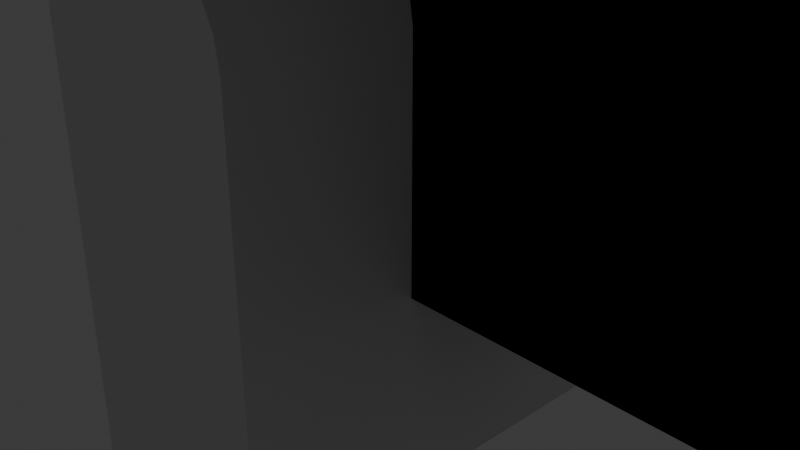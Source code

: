 # Source: Muraille.blend  (saved by Blender 4.5.87; exported with 4.5.12 LTS)
import bpy
from mathutils import Matrix  # noqa: F401  (used for matrix-valued properties, if any)

bpy.ops.wm.read_factory_settings(use_empty=True)
scene = bpy.context.scene
scene.name = 'Scene'

# ---- collections
col_collection = bpy.data.collections.new('Collection'); scene.collection.children.link(col_collection)

# ---- images (referenced by path relative to the original .blend; pixels are not part of the script)
import os
ASSET_DIR = os.environ.get("B2B_ASSET_DIR", "")  # directory of the original .blend (textures are referenced by path, not embedded)
HERE = os.path.dirname(os.path.abspath(__file__))  # packed textures are extracted next to this script under _unpacked/

def load_image(name, relpath, width, height, colorspace="sRGB"):
    """Load a texture the original file referenced (path relative to the .blend, or extracted next to this script)."""
    p = next((c for c in (os.path.join(HERE, relpath), os.path.join(ASSET_DIR, relpath)) if relpath and os.path.exists(c)), "")
    if p:
        img = bpy.data.images.load(p, check_existing=True)
        img.name = name
    else:  # same state as the original file: an image datablock whose file is absent (Cycles renders it pink)
        img = bpy.data.images.new(name, width, height)
        img.source = "FILE"
        img.filepath = "//" + (relpath or name)
    img.colorspace_settings.name = colorspace
    return img
img_stonewall_color_png = load_image('StoneWall_COLOR.png', 'VillageFortifie_TEXTURES/StoneWall_COLOR.png', 1024, 1024, 'sRGB')
img_stonewall_norm_png = load_image('StoneWall_NORM.png', 'VillageFortifie_TEXTURES/StoneWall_NORM.png', 1024, 1024, 'sRGB')
img_stonewall_color_png_001 = load_image('StoneWall_COLOR.png.001', 'VillageFortifie_TEXTURES/StoneWall_COLOR.png', 1024, 1024, 'sRGB')

# ---- materials (node trees are filled in below, after node groups)
mat_material_002 = bpy.data.materials.new('Material.002')
mat_material_003 = bpy.data.materials.new('Material.003')

# ---- material node trees
mat_material_002.use_nodes = True; mat_material_002.node_tree.nodes.clear()
_N = mat_material_002.node_tree.nodes; _L = mat_material_002.node_tree.links
n0 = _N.new('ShaderNodeBsdfPrincipled'); n0.name = 'Principled BSDF'; n0.location = (-200, 100)
n1 = _N.new('ShaderNodeOutputMaterial'); n1.name = 'Material Output'; n1.location = (200, 100)
n2 = _N.new('ShaderNodeTexImage'); n2.name = 'Image Texture'; n2.location = (-637, 318)
n2.image = img_stonewall_color_png
n3 = _N.new('ShaderNodeTexImage'); n3.name = 'Image Texture.001'; n3.location = (-786, -7)
n3.image = img_stonewall_norm_png
n4 = _N.new('ShaderNodeBump'); n4.name = 'Bump'; n4.location = (-435, -36)
_L.new(n0.outputs[0], n1.inputs[0])
_L.new(n2.outputs[0], n0.inputs[0])
_L.new(n3.outputs[0], n4.inputs[3])
_L.new(n4.outputs[0], n0.inputs[5])
n1.is_active_output = True
mat_material_003.use_nodes = True; mat_material_003.node_tree.nodes.clear()
_N = mat_material_003.node_tree.nodes; _L = mat_material_003.node_tree.links
n0 = _N.new('ShaderNodeBsdfPrincipled'); n0.name = 'Principled BSDF'; n0.location = (-200, 100)
n1 = _N.new('ShaderNodeOutputMaterial'); n1.name = 'Material Output'; n1.location = (200, 100)
n2 = _N.new('ShaderNodeTexImage'); n2.name = 'Image Texture'; n2.location = (-510, 342)
n2.image = img_stonewall_color_png_001
n3 = _N.new('ShaderNodeTexImage'); n3.name = 'Image Texture.001'; n3.location = (-792, -16)
n3.image = img_stonewall_norm_png
n4 = _N.new('ShaderNodeBump'); n4.name = 'Bump'; n4.location = (-468, -88)
_L.new(n0.outputs[0], n1.inputs[0])
_L.new(n2.outputs[0], n0.inputs[0])
_L.new(n3.outputs[0], n4.inputs[3])
n1.is_active_output = True

# ---- world
world_world = bpy.data.worlds.new('World'); scene.world = world_world
world_world.use_nodes = True; world_world.node_tree.nodes.clear()
_N = world_world.node_tree.nodes; _L = world_world.node_tree.links
n0 = _N.new('ShaderNodeOutputWorld'); n0.name = 'World Output'; n0.location = (200, 100)
n1 = _N.new('ShaderNodeBackground'); n1.name = 'Background'; n1.location = (-200, 100)
n1.inputs[0].default_value = (0.05088, 0.05088, 0.05088, 1.0)
_L.new(n1.outputs[0], n0.inputs[0])
n0.is_active_output = True
world_world.color = (0.05088, 0.05088, 0.05088)
world_world.sun_shadow_jitter_overblur = 0.0

# ---- cameras
cam_camera = bpy.data.cameras.new('Camera')
cam_camera.clip_end = 100.0
cam_camera.ortho_scale = 7.314

# ---- lights
light_sun = bpy.data.lights.new('Sun', 'SUN')
light_sun.energy = 1.0

# ---- meshes
me_cube_002 = bpy.data.meshes.new('Cube.002')
me_cube_002.from_pydata([(-1.0, -1.0, 0.0), (-1.0, -1.0, 2.2), (-1.0, 1.0, 0.0), (-1.0, 1.0, 2.2), (1.0, -1.0, 0.0), (1.0, -1.0, 2.2), (1.0, 1.0, 0.0), (1.0, 1.0, 2.2), (-1.0, -1.25, 2.201), (-1.0, 1.25, 2.201), (1.0, 1.25, 2.201), (1.0, -1.25, 2.201), (-1.0, -1.25, 2.431), (-1.0, 1.25, 2.431), (1.0, 1.25, 2.431), (1.0, -1.25, 2.431), (-1.0, -1.49, 2.436), (-1.0, 1.49, 2.436), (1.0, 1.49, 2.436), (1.0, -1.49, 2.436), (-1.0, -1.49, 2.436), (-1.0, 1.49, 2.436), (1.0, 1.49, 2.436), (1.0, -1.49, 2.436), (-1.0, -1.49, 2.986), (-1.0, 1.49, 2.986), (1.0, 1.49, 2.986), (1.0, -1.49, 2.986), (1.0, -1.49, 2.986), (1.0, 1.49, 2.986), (-1.0, 1.49, 2.986), (-1.0, -1.49, 2.986), (1.0, -1.15, 2.986), (-1.0, -1.15, 2.986), (-1.0, 1.15, 2.986), (1.0, 1.15, 2.986), (0.95, -1.49, 2.986), (0.9, -1.49, 2.986), (0.85, -1.49, 2.986), (0.8, -1.49, 2.986), (0.75, -1.49, 2.986), (0.7, -1.49, 2.986), (0.65, -1.49, 2.986), (0.6, -1.49, 2.986), (0.55, -1.49, 2.986), (0.5, -1.49, 2.986), (0.45, -1.49, 2.986), (0.4, -1.49, 2.986), (0.35, -1.49, 2.986), (0.3, -1.49, 2.986), (0.25, -1.49, 2.986), (0.2, -1.49, 2.986), (0.15, -1.49, 2.986), (0.1, -1.49, 2.986), (0.05, -1.49, 2.986), (-8.941e-08, -1.49, 2.986), (-0.05, -1.49, 2.986), (-0.1, -1.49, 2.986), (-0.15, -1.49, 2.986), (-0.2, -1.49, 2.986), (-0.25, -1.49, 2.986), (-0.3, -1.49, 2.986), (-0.35, -1.49, 2.986), (-0.4, -1.49, 2.986), (-0.45, -1.49, 2.986), (-0.5, -1.49, 2.986), (-0.55, -1.49, 2.986), (-0.6, -1.49, 2.986), (-0.65, -1.49, 2.986), (-0.7, -1.49, 2.986), (-0.75, -1.49, 2.986), (-0.8, -1.49, 2.986), (-0.85, -1.49, 2.986), (-0.9, -1.49, 2.986), (-0.95, -1.49, 2.986), (-0.95, 1.49, 2.986), (-0.9, 1.49, 2.986), (-0.85, 1.49, 2.986), (-0.8, 1.49, 2.986), (-0.75, 1.49, 2.986), (-0.7, 1.49, 2.986), (-0.65, 1.49, 2.986), (-0.6, 1.49, 2.986), (-0.55, 1.49, 2.986), (-0.5, 1.49, 2.986), (-0.45, 1.49, 2.986), (-0.4, 1.49, 2.986), (-0.35, 1.49, 2.986), (-0.3, 1.49, 2.986), (-0.25, 1.49, 2.986), (-0.2, 1.49, 2.986), (-0.15, 1.49, 2.986), (-0.1, 1.49, 2.986), (-0.05, 1.49, 2.986), (8.941e-08, 1.49, 2.986), (0.05, 1.49, 2.986), (0.1, 1.49, 2.986), (0.15, 1.49, 2.986), (0.2, 1.49, 2.986), (0.25, 1.49, 2.986), (0.3, 1.49, 2.986), (0.35, 1.49, 2.986), (0.4, 1.49, 2.986), (0.45, 1.49, 2.986), (0.5, 1.49, 2.986), (0.55, 1.49, 2.986), (0.6, 1.49, 2.986), (0.65, 1.49, 2.986), (0.7, 1.49, 2.986), (0.75, 1.49, 2.986), (0.8, 1.49, 2.986), (0.85, 1.49, 2.986), (0.9, 1.49, 2.986), (0.95, 1.49, 2.986), (-0.95, -1.15, 2.986), (-0.9, -1.15, 2.986), (-0.85, -1.15, 2.986), (-0.75, -1.15, 2.986), (-0.7, -1.15, 2.986), (-0.65, -1.15, 2.986), (-0.55, -1.15, 2.986), (-0.5, -1.15, 2.986), (-0.45, -1.15, 2.986), (-0.35, -1.15, 2.986), (-0.3, -1.15, 2.986), (-0.25, -1.15, 2.986), (-0.15, -1.15, 2.986), (-0.1, -1.15, 2.986), (-0.05, -1.15, 2.986), (0.05, -1.15, 2.986), (0.1, -1.15, 2.986), (0.15, -1.15, 2.986), (0.25, -1.15, 2.986), (0.3, -1.15, 2.986), (0.35, -1.15, 2.986), (0.45, -1.15, 2.986), (0.5, -1.15, 2.986), (0.55, -1.15, 2.986), (0.65, -1.15, 2.986), (0.7, -1.15, 2.986), (0.75, -1.15, 2.986), (0.85, -1.15, 2.986), (0.95, -1.15, 2.986), (-0.95, 1.15, 2.986), (-0.9, 1.15, 2.986), (-0.85, 1.15, 2.986), (-0.75, 1.15, 2.986), (-0.7, 1.15, 2.986), (-0.65, 1.15, 2.986), (-0.55, 1.15, 2.986), (-0.5, 1.15, 2.986), (-0.45, 1.15, 2.986), (-0.35, 1.15, 2.986), (-0.3, 1.15, 2.986), (-0.25, 1.15, 2.986), (-0.15, 1.15, 2.986), (-0.1, 1.15, 2.986), (-0.05, 1.15, 2.986), (0.05, 1.15, 2.986), (0.1, 1.15, 2.986), (0.15, 1.15, 2.986), (0.25, 1.15, 2.986), (0.3, 1.15, 2.986), (0.35, 1.15, 2.986), (0.45, 1.15, 2.986), (0.5, 1.15, 2.986), (0.55, 1.15, 2.986), (0.65, 1.15, 2.986), (0.7, 1.15, 2.986), (0.75, 1.15, 2.986), (0.85, 1.15, 2.986), (0.9, 1.15, 2.986), (0.95, 1.15, 2.986), (0.95, -1.49, 2.987), (0.9, -1.49, 2.987), (0.85, -1.49, 2.987), (0.75, -1.49, 3.196), (0.7, -1.49, 3.196), (0.65, -1.49, 3.196), (0.55, -1.49, 3.196), (0.5, -1.49, 3.196), (0.45, -1.49, 3.196), (0.35, -1.49, 3.196), (0.3, -1.49, 3.196), (0.25, -1.49, 3.196), (0.15, -1.49, 3.196), (0.1, -1.49, 3.196), (0.05, -1.49, 3.196), (-0.05, -1.49, 3.196), (-0.1, -1.49, 3.196), (-0.15, -1.49, 3.196), (-0.25, -1.49, 3.196), (-0.3, -1.49, 3.196), (-0.35, -1.49, 3.196), (-0.45, -1.49, 3.196), (-0.5, -1.49, 3.196), (-0.55, -1.49, 3.196), (-0.65, -1.49, 3.196), (-0.7, -1.49, 3.196), (-0.75, -1.49, 3.196), (-0.85, -1.49, 3.196), (-0.9, -1.49, 3.196), (-0.95, -1.49, 3.196), (-0.95, 1.49, 3.196), (-0.9, 1.49, 3.196), (-0.85, 1.49, 3.196), (-0.75, 1.49, 3.196), (-0.7, 1.49, 3.196), (-0.65, 1.49, 3.196), (-0.55, 1.49, 3.196), (-0.5, 1.49, 3.196), (-0.45, 1.49, 3.196), (-0.35, 1.49, 3.196), (-0.3, 1.49, 3.196), (-0.25, 1.49, 3.196), (-0.15, 1.49, 3.196), (-0.1, 1.49, 3.196), (-0.05, 1.49, 3.196), (0.05, 1.49, 3.196), (0.1, 1.49, 3.196), (0.15, 1.49, 3.196), (0.25, 1.49, 3.196), (0.3, 1.49, 3.196), (0.35, 1.49, 3.196), (0.45, 1.49, 3.196), (0.5, 1.49, 3.196), (0.55, 1.49, 3.196), (0.65, 1.49, 3.196), (0.7, 1.49, 3.196), (0.75, 1.49, 3.196), (0.85, 1.49, 3.196), (0.9, 1.49, 3.196), (0.95, 1.49, 3.196), (-0.95, -1.15, 3.196), (-0.9, -1.15, 3.196), (-0.85, -1.15, 3.196), (-0.75, -1.15, 3.196), (-0.7, -1.15, 3.196), (-0.65, -1.15, 3.196), (-0.55, -1.15, 3.196), (-0.5, -1.15, 3.196), (-0.45, -1.15, 3.196), (-0.35, -1.15, 3.196), (-0.3, -1.15, 3.196), (-0.25, -1.15, 3.196), (-0.15, -1.15, 3.196), (-0.1, -1.15, 3.196), (-0.05, -1.15, 3.196), (0.05, -1.15, 3.196), (0.1, -1.15, 3.196), (0.15, -1.15, 3.196), (0.25, -1.15, 3.196), (0.3, -1.15, 3.196), (0.35, -1.15, 3.196), (0.45, -1.15, 3.196), (0.5, -1.15, 3.196), (0.55, -1.15, 3.196), (0.65, -1.15, 3.196), (0.7, -1.15, 3.196), (0.75, -1.15, 3.196), (0.85, -1.15, 2.987), (0.9, -1.15, 2.987), (0.95, -1.15, 2.987), (-0.95, 1.15, 3.196), (-0.9, 1.15, 3.196), (-0.85, 1.15, 3.196), (-0.75, 1.15, 3.196), (-0.7, 1.15, 3.196), (-0.65, 1.15, 3.196), (-0.55, 1.15, 3.196), (-0.5, 1.15, 3.196), (-0.45, 1.15, 3.196), (-0.35, 1.15, 3.196), (-0.3, 1.15, 3.196), (-0.25, 1.15, 3.196), (-0.15, 1.15, 3.196), (-0.1, 1.15, 3.196), (-0.05, 1.15, 3.196), (0.05, 1.15, 3.196), (0.1, 1.15, 3.196), (0.15, 1.15, 3.196), (0.25, 1.15, 3.196), (0.3, 1.15, 3.196), (0.35, 1.15, 3.196), (0.45, 1.15, 3.196), (0.5, 1.15, 3.196), (0.55, 1.15, 3.196), (0.65, 1.15, 3.196), (0.7, 1.15, 3.196), (0.75, 1.15, 3.196), (0.85, 1.15, 3.196), (0.9, 1.15, 3.196), (0.95, 1.15, 3.196), (0.9, -1.49, 2.987), (0.85, -1.49, 2.987), (0.95, -1.49, 2.987), (0.85, -1.15, 2.987), (0.9, -1.15, 2.987), (0.95, -1.15, 2.987), (0.9, -1.49, 3.196), (0.85, -1.49, 3.196), (0.95, -1.49, 3.196), (0.85, -1.15, 3.196), (0.9, -1.15, 3.196), (0.95, -1.15, 3.196)], [], [(2, 3, 7, 6), (4, 5, 1, 0), (1, 5, 11, 8), (7, 3, 9, 10), (8, 11, 15, 12), (10, 9, 13, 14), (12, 15, 19, 16), (14, 13, 17, 18), (20, 23, 27, 24), (16, 19, 23, 20), (18, 17, 21, 22), (22, 21, 25, 26), (21, 20, 24, 25), (23, 22, 26, 27), (17, 16, 20, 21), (13, 12, 16, 17), (19, 18, 22, 23), (9, 8, 12, 13), (15, 14, 18, 19), (3, 1, 8, 9), (11, 10, 14, 15), (5, 7, 10, 11), (6, 4, 0, 2), (7, 5, 4, 6), (1, 3, 2, 0), (113, 172, 35, 29), (30, 34, 143, 75), (239, 196, 195, 194, 241, 240), (168, 169, 289, 288, 287, 167), (236, 199, 198, 197, 238, 237), (85, 84, 83, 209, 210, 211), (230, 290, 291, 292, 232, 231), (131, 130, 129, 248, 249, 250), (227, 287, 288, 289, 229, 228), (224, 284, 285, 286, 226, 225), (52, 131, 250, 185), (221, 281, 282, 283, 223, 222), (81, 80, 79, 206, 207, 208), (218, 278, 279, 280, 220, 219), (128, 127, 126, 245, 246, 247), (215, 275, 276, 277, 217, 216), (129, 54, 187, 248), (212, 272, 273, 274, 214, 213), (165, 166, 286, 285, 284, 164), (209, 269, 270, 271, 211, 210), (206, 266, 267, 268, 208, 207), (33, 31, 74, 114), (132, 50, 184, 251), (233, 202, 201, 200, 235, 234), (203, 263, 264, 265, 205, 204), (174, 173, 295, 293), (56, 128, 247, 188), (257, 178, 177, 176, 259, 258), (76, 75, 203, 204, 205, 77), (254, 181, 180, 179, 256, 255), (124, 123, 242, 243, 244, 125), (251, 184, 183, 182, 253, 252), (126, 58, 190, 245), (248, 187, 186, 185, 250, 249), (155, 156, 157, 277, 276, 275), (245, 190, 189, 188, 247, 246), (242, 193, 192, 191, 244, 243), (41, 40, 176, 177, 178, 42), (75, 143, 263, 203), (48, 134, 253, 182), (145, 77, 205, 265), (133, 132, 251, 252, 253, 134), (88, 87, 212, 213, 214, 89), (135, 46, 181, 254), (45, 44, 179, 180, 181, 46), (79, 146, 266, 206), (44, 137, 256, 179), (148, 81, 208, 268), (136, 135, 254, 255, 256, 137), (92, 91, 215, 216, 217, 93), (138, 42, 178, 257), (49, 48, 182, 183, 184, 50), (83, 149, 269, 209), (40, 140, 259, 176), (151, 85, 211, 271), (96, 95, 218, 219, 220, 97), (141, 38, 175, 260), (53, 52, 185, 186, 187, 54), (87, 152, 272, 212), (36, 142, 262, 173), (146, 147, 148, 268, 267, 266), (154, 89, 214, 274), (100, 99, 221, 222, 223, 101), (57, 56, 188, 189, 190, 58), (91, 155, 275, 215), (149, 150, 151, 271, 270, 269), (157, 93, 217, 277), (104, 103, 224, 225, 226, 105), (95, 158, 278, 218), (152, 153, 154, 274, 273, 272), (160, 97, 220, 280), (108, 107, 227, 228, 229, 109), (65, 64, 194, 195, 196, 66), (99, 161, 281, 221), (171, 172, 292, 291, 290, 170), (112, 111, 230, 231, 232, 113), (163, 101, 223, 283), (114, 74, 202, 233), (69, 68, 197, 198, 199, 70), (103, 164, 284, 224), (72, 116, 235, 200), (158, 159, 160, 280, 279, 278), (115, 114, 233, 234, 235, 116), (166, 105, 226, 286), (117, 70, 199, 236), (73, 72, 200, 201, 202, 74), (107, 167, 287, 227), (68, 119, 238, 197), (161, 162, 163, 283, 282, 281), (118, 117, 236, 237, 238, 119), (169, 109, 229, 289), (120, 66, 196, 239), (37, 36, 173, 174, 175, 38), (111, 170, 290, 230), (64, 122, 241, 194), (61, 60, 191, 192, 193, 62), (121, 120, 239, 240, 241, 122), (172, 113, 232, 292), (143, 144, 145, 265, 264, 263), (123, 62, 193, 242), (60, 125, 244, 191), (139, 138, 257, 258, 259, 140), (142, 36, 28, 32, 35, 172, 171, 170, 111, 110, 109, 169, 168, 167, 107, 106, 105, 166, 165, 164, 103, 102, 101, 163, 162, 161, 99, 98, 97, 160, 159, 158, 95, 94, 93, 157, 156, 155, 91, 90, 89, 154, 153, 152, 87, 86, 85, 151, 150, 149, 83, 82, 81, 148, 147, 146, 79, 78, 77, 145, 144, 143, 34, 33, 114, 115, 116, 72, 71, 70, 117, 118, 119, 68, 67, 66, 120, 121, 122, 64, 63, 62, 123, 124, 125, 60, 59, 58, 126, 127, 128, 56, 55, 54, 129, 130, 131, 52, 51, 50, 132, 133, 134, 48, 47, 46, 135, 136, 137, 44, 43, 42, 138, 139, 140, 40, 39, 38, 141, 260, 261, 262), (296, 294, 300, 302), (260, 175, 294, 296), (262, 261, 297, 298), (173, 262, 298, 295), (175, 174, 293, 294), (261, 260, 296, 297), (302, 300, 299, 301, 304, 303), (294, 293, 295, 301, 299, 300), (295, 298, 304, 301), (297, 296, 302, 303, 304, 298)])
_uv = me_cube_002.uv_layers.new(name='UVMap')
_uv.uv.foreach_set('vector', [-0.7226, -0.8652, -0.7226, 0.2774, 1.756, 0.2774, 1.756, -0.8652, 1.756, -0.8652, 1.756, 0.2774, -0.7226, 0.2774, -0.7226, -0.8652, -0.7226, 0.124, 1.756, 0.124, 1.756, -0.005881, -0.7226, -0.005881, 1.756, 1.163, -0.7226, 1.163, -0.7226, 1.293, 1.756, 1.293, -0.7226, 0.2777, 1.756, 0.2777, 1.756, 0.3974, -0.7226, 0.3974, 1.756, 0.2777, -0.7226, 0.2777, -0.7226, 0.3974, 1.756, 0.3974, -0.7226, -0.005881, 1.756, -0.005881, 1.756, -0.1303, -0.7226, -0.1303, 1.756, 1.293, -0.7226, 1.293, -0.7226, 1.417, 1.756, 1.417, -0.7226, 0.4, 1.756, 0.4, 1.756, 0.6857, -0.7226, 0.6857, -0.7226, -0.1303, 1.756, -0.1303, 1.756, -0.1303, -0.7226, -0.1303, 1.756, 1.417, -0.7226, 1.417, -0.7226, 1.417, 1.756, 1.417, 1.756, 0.4, -0.7226, 0.4, -0.7226, 0.6857, 1.756, 0.6857, 0.03117, 0.69, 0.9633, 0.69, 0.9633, 1.06, 0.03117, 1.06, 0.03117, 0.69, 0.9633, 0.69, 0.9633, 1.06, 0.03117, 1.06, -0.7226, 1.417, -0.7226, -0.1303, -0.7226, -0.1303, -0.7226, 1.417, 2.046, 0.3974, -1.052, 0.3974, -1.349, 0.4, 2.343, 0.4, 1.756, -0.1303, 1.756, 1.417, 1.756, 1.417, 1.756, -0.1303, 0.03117, 0.69, 0.9633, 0.69, 0.9633, 1.06, 0.03117, 1.06, -1.052, 0.3974, 2.046, 0.3974, 2.343, 0.4, -1.349, 0.4, 1.736, 0.2774, -0.7419, 0.2774, -1.052, 0.2777, 2.046, 0.2777, 0.1061, 0.5315, 0.8884, 0.5315, 0.8884, 0.6866, 0.1061, 0.6866, -0.7419, 0.2774, 1.736, 0.2774, 2.046, 0.2777, -1.052, 0.2777, 1.756, 1.163, 1.756, 0.124, -0.7226, 0.124, -0.7226, 1.163, 0.8102, 0.5312, 0.1843, 0.5312, 0.1843, -0.9489, 0.8102, -0.9489, 0.8102, 0.5312, 0.1843, 0.5312, 0.1843, -0.9489, 0.8102, -0.9489, 1.694, 1.417, 1.694, 1.241, 1.756, 1.241, 1.756, 1.417, -0.7226, 1.417, -0.7226, 1.241, -0.6606, 1.241, -0.6606, 1.417, -0.1649, 0.04606, -0.1649, -0.1303, -0.103, -0.1303, -0.04102, -0.1303, -0.04102, 0.04606, -0.103, 0.04606, 1.384, 0.6857, 1.446, 0.6857, 1.446, 0.7946, 1.384, 0.7946, 1.322, 0.7946, 1.322, 0.6857, -0.4128, 0.04606, -0.4128, -0.1303, -0.3508, -0.1303, -0.2889, -0.1303, -0.2889, 0.04606, -0.3508, 0.04606, -0.04102, 0.6857, -0.103, 0.6857, -0.1649, 0.6857, -0.1649, 0.7946, -0.103, 0.7946, -0.04102, 0.7946, 1.57, 1.417, 1.57, 1.241, 1.632, 1.241, 1.694, 1.241, 1.694, 1.417, 1.632, 1.417, 0.7025, 0.6857, 0.6405, 0.6857, 0.5786, 0.6857, 0.5786, 0.7946, 0.6405, 0.7946, 0.7025, 0.7946, 1.322, 1.417, 1.322, 1.241, 1.384, 1.241, 1.446, 1.241, 1.446, 1.417, 1.384, 1.417, 1.074, 1.417, 1.074, 1.241, 1.136, 1.241, 1.198, 1.241, 1.198, 1.417, 1.136, 1.417, -1.349, 0.6857, -0.9278, 0.6857, -0.9278, 0.7946, -1.349, 0.7946, 0.8264, 1.417, 0.8264, 1.241, 0.8884, 1.241, 0.9503, 1.241, 0.9503, 1.417, 0.8884, 1.417, -0.2889, 0.6857, -0.3508, 0.6857, -0.4128, 0.6857, -0.4128, 0.7946, -0.3508, 0.7946, -0.2889, 0.7946, 0.5786, 1.417, 0.5786, 1.241, 0.6405, 1.241, 0.7025, 1.241, 0.7025, 1.417, 0.6405, 1.417, 0.4547, 0.6857, 0.3927, 0.6857, 0.3307, 0.6857, 0.3307, 0.7946, 0.3927, 0.7946, 0.4547, 0.7946, 0.3307, 1.417, 0.3307, 1.241, 0.3927, 1.241, 0.4547, 1.241, 0.4547, 1.417, 0.3927, 1.417, -0.9278, 0.6857, -1.349, 0.6857, -1.349, 0.7946, -0.9278, 0.7946, 0.0829, 1.417, 0.0829, 1.241, 0.1449, 1.241, 0.2068, 1.241, 0.2068, 1.417, 0.1449, 1.417, 1.136, 0.6857, 1.198, 0.6857, 1.198, 0.7946, 1.136, 0.7946, 1.074, 0.7946, 1.074, 0.6857, -0.1649, 1.417, -0.1649, 1.241, -0.103, 1.241, -0.04102, 1.241, -0.04102, 1.417, -0.103, 1.417, -0.4128, 1.417, -0.4128, 1.241, -0.3508, 1.241, -0.2889, 1.241, -0.2889, 1.417, -0.3508, 1.417, -0.7226, 0.04606, -0.7226, -0.1303, -0.6606, -0.1303, -0.6606, 0.04606, -0.9278, 0.6857, -1.349, 0.6857, -1.349, 0.7946, -0.9278, 0.7946, -0.6606, 0.04606, -0.6606, -0.1303, -0.5987, -0.1303, -0.5367, -0.1303, -0.5367, 0.04606, -0.5987, 0.04606, -0.6606, 1.417, -0.6606, 1.241, -0.5987, 1.241, -0.5367, 1.241, -0.5367, 1.417, -0.5987, 1.417, 1.632, 0.7946, 1.694, 0.7946, 1.694, 0.7946, 1.632, 0.7946, -1.349, 0.6857, -0.9278, 0.6857, -0.9278, 0.7946, -1.349, 0.7946, 1.322, 0.04606, 1.322, -0.1303, 1.384, -0.1303, 1.446, -0.1303, 1.446, 0.04606, 1.384, 0.04606, -0.5987, 0.6857, -0.6606, 0.6857, -0.6606, 0.7946, -0.5987, 0.7946, -0.5367, 0.7946, -0.5367, 0.6857, 1.074, 0.04606, 1.074, -0.1303, 1.136, -0.1303, 1.198, -0.1303, 1.198, 0.04606, 1.136, 0.04606, 0.1449, 0.6857, 0.0829, 0.6857, 0.0829, 0.7946, 0.1449, 0.7946, 0.2068, 0.7946, 0.2068, 0.6857, 0.8264, 0.04606, 0.8264, -0.1303, 0.8884, -0.1303, 0.9503, -0.1303, 0.9503, 0.04606, 0.8884, 0.04606, -0.9278, 0.6857, -1.349, 0.6857, -1.349, 0.7946, -0.9278, 0.7946, 0.5786, 0.04606, 0.5786, -0.1303, 0.6405, -0.1303, 0.7025, -0.1303, 0.7025, 0.04606, 0.6405, 0.04606, 0.3307, 0.6857, 0.3927, 0.6857, 0.4547, 0.6857, 0.4547, 0.7946, 0.3927, 0.7946, 0.3307, 0.7946, 0.3307, 0.04606, 0.3307, -0.1303, 0.3927, -0.1303, 0.4547, -0.1303, 0.4547, 0.04606, 0.3927, 0.04606, 0.0829, 0.04606, 0.0829, -0.1303, 0.1449, -0.1303, 0.2068, -0.1303, 0.2068, 0.04606, 0.1449, 0.04606, 1.384, 0.6857, 1.446, 0.6857, 1.446, 0.7946, 1.384, 0.7946, 1.322, 0.7946, 1.322, 0.6857, 2.343, 0.6857, 1.922, 0.6857, 1.922, 0.7946, 2.343, 0.7946, -1.349, 0.6857, -0.9278, 0.6857, -0.9278, 0.7946, -1.349, 0.7946, 1.922, 0.6857, 2.343, 0.6857, 2.343, 0.7946, 1.922, 0.7946, 0.8884, 0.6857, 0.8264, 0.6857, 0.8264, 0.7946, 0.8884, 0.7946, 0.9503, 0.7946, 0.9503, 0.6857, 0.1449, 0.6857, 0.0829, 0.6857, 0.0829, 0.7946, 0.1449, 0.7946, 0.2068, 0.7946, 0.2068, 0.6857, -0.9278, 0.6857, -1.349, 0.6857, -1.349, 0.7946, -0.9278, 0.7946, 1.136, 0.6857, 1.198, 0.6857, 1.198, 0.7946, 1.136, 0.7946, 1.074, 0.7946, 1.074, 0.6857, 2.343, 0.6857, 1.922, 0.6857, 1.922, 0.7946, 2.343, 0.7946, -1.349, 0.6857, -0.9278, 0.6857, -0.9278, 0.7946, -1.349, 0.7946, 1.922, 0.6857, 2.343, 0.6857, 2.343, 0.7946, 1.922, 0.7946, 1.136, 0.6857, 1.074, 0.6857, 1.074, 0.7946, 1.136, 0.7946, 1.198, 0.7946, 1.198, 0.6857, 0.3927, 0.6857, 0.3307, 0.6857, 0.3307, 0.7946, 0.3927, 0.7946, 0.4547, 0.7946, 0.4547, 0.6857, -0.9278, 0.6857, -1.349, 0.6857, -1.349, 0.7946, -0.9278, 0.7946, 0.8884, 0.6857, 0.9503, 0.6857, 0.9503, 0.7946, 0.8884, 0.7946, 0.8264, 0.7946, 0.8264, 0.6857, 2.343, 0.6857, 1.922, 0.6857, 1.922, 0.7946, 2.343, 0.7946, -1.349, 0.6857, -0.9278, 0.6857, -0.9278, 0.7946, -1.349, 0.7946, 1.922, 0.6857, 2.343, 0.6857, 2.343, 0.7946, 1.922, 0.7946, 0.6405, 0.6857, 0.5786, 0.6857, 0.5786, 0.7946, 0.6405, 0.7946, 0.7025, 0.7946, 0.7025, 0.6857, -0.9278, 0.6857, -1.349, 0.6857, -1.349, 0.7946, -0.9278, 0.7946, 0.6405, 0.6857, 0.7025, 0.6857, 0.7025, 0.7946, 0.6405, 0.7946, 0.5786, 0.7946, 0.5786, 0.6857, 2.343, 0.6857, 1.922, 0.6857, 1.922, 0.7946, 2.343, 0.7946, -1.349, 0.6857, -0.9278, 0.6857, -0.9278, 0.7946, -1.349, 0.7946, -0.4128, 0.6857, -0.3508, 0.6857, -0.2889, 0.6857, -0.2889, 0.7946, -0.3508, 0.7946, -0.4128, 0.7946, 1.922, 0.6857, 2.343, 0.6857, 2.343, 0.7946, 1.922, 0.7946, 0.8884, 0.6857, 0.8264, 0.6857, 0.8264, 0.7946, 0.8884, 0.7946, 0.9503, 0.7946, 0.9503, 0.6857, 0.3927, 0.6857, 0.4547, 0.6857, 0.4547, 0.7946, 0.3927, 0.7946, 0.3307, 0.7946, 0.3307, 0.6857, 2.343, 0.6857, 1.922, 0.6857, 1.922, 0.7946, 2.343, 0.7946, -0.1649, 0.6857, -0.103, 0.6857, -0.04102, 0.6857, -0.04102, 0.7946, -0.103, 0.7946, -0.1649, 0.7946, 1.922, 0.6857, 2.343, 0.6857, 2.343, 0.7946, 1.922, 0.7946, 1.136, 0.6857, 1.074, 0.6857, 1.074, 0.7946, 1.136, 0.7946, 1.198, 0.7946, 1.198, 0.6857, 2.343, 0.6857, 1.922, 0.6857, 1.922, 0.7946, 2.343, 0.7946, 0.0829, 0.6857, 0.1449, 0.6857, 0.2068, 0.6857, 0.2068, 0.7946, 0.1449, 0.7946, 0.0829, 0.7946, 1.922, 0.6857, 2.343, 0.6857, 2.343, 0.7946, 1.922, 0.7946, 1.384, 0.6857, 1.322, 0.6857, 1.322, 0.7946, 1.384, 0.7946, 1.446, 0.7946, 1.446, 0.6857, -0.103, 0.6857, -0.04102, 0.6857, -0.04102, 0.7946, -0.103, 0.7946, -0.1649, 0.7946, -0.1649, 0.6857, 2.343, 0.6857, 1.922, 0.6857, 1.922, 0.7946, 2.343, 0.7946, 1.632, 0.6857, 1.694, 0.6857, 1.694, 0.7946, 1.632, 0.7946, 1.57, 0.7946, 1.57, 0.6857, 1.632, 0.6857, 1.57, 0.6857, 1.57, 0.7946, 1.632, 0.7946, 1.694, 0.7946, 1.694, 0.6857, 1.922, 0.6857, 2.343, 0.6857, 2.343, 0.7946, 1.922, 0.7946, -0.9278, 0.6857, -1.349, 0.6857, -1.349, 0.7946, -0.9278, 0.7946, -0.3508, 0.6857, -0.2889, 0.6857, -0.2889, 0.7946, -0.3508, 0.7946, -0.4128, 0.7946, -0.4128, 0.6857, 2.343, 0.6857, 1.922, 0.6857, 1.922, 0.7946, 2.343, 0.7946, -1.349, 0.6857, -0.9278, 0.6857, -0.9278, 0.7946, -1.349, 0.7946, 0.5786, 0.6857, 0.6405, 0.6857, 0.7025, 0.6857, 0.7025, 0.7946, 0.6405, 0.7946, 0.5786, 0.7946, -0.5987, 0.6857, -0.6606, 0.6857, -0.6606, 0.7946, -0.5987, 0.7946, -0.5367, 0.7946, -0.5367, 0.6857, 1.922, 0.6857, 2.343, 0.6857, 2.343, 0.7946, 1.922, 0.7946, -0.9278, 0.6857, -1.349, 0.6857, -1.349, 0.7946, -0.9278, 0.7946, -0.5987, 0.6857, -0.5367, 0.6857, -0.5367, 0.7946, -0.5987, 0.7946, -0.6606, 0.7946, -0.6606, 0.6857, 2.343, 0.6857, 1.922, 0.6857, 1.922, 0.7946, 2.343, 0.7946, -1.349, 0.6857, -0.9278, 0.6857, -0.9278, 0.7946, -1.349, 0.7946, 0.8264, 0.6857, 0.8884, 0.6857, 0.9503, 0.6857, 0.9503, 0.7946, 0.8884, 0.7946, 0.8264, 0.7946, -0.3508, 0.6857, -0.4128, 0.6857, -0.4128, 0.7946, -0.3508, 0.7946, -0.2889, 0.7946, -0.2889, 0.6857, 1.922, 0.6857, 2.343, 0.6857, 2.343, 0.7946, 1.922, 0.7946, -0.9278, 0.6857, -1.349, 0.6857, -1.349, 0.7946, -0.9278, 0.7946, 1.632, 0.6857, 1.694, 0.6857, 1.694, 0.7946, 1.632, 0.7946, 1.57, 0.7946, 1.57, 0.6857, 2.343, 0.6857, 1.922, 0.6857, 1.922, 0.7946, 2.343, 0.7946, -1.349, 0.6857, -0.9278, 0.6857, -0.9278, 0.7946, -1.349, 0.7946, 0.1449, 0.6857, 0.2068, 0.6857, 0.2068, 0.7946, 0.1449, 0.7946, 0.0829, 0.7946, 0.0829, 0.6857, -0.103, 0.6857, -0.1649, 0.6857, -0.1649, 0.7946, -0.103, 0.7946, -0.04102, 0.7946, -0.04102, 0.6857, 1.922, 0.6857, 2.343, 0.6857, 2.343, 0.7946, 1.922, 0.7946, -0.6606, 0.6857, -0.5987, 0.6857, -0.5367, 0.6857, -0.5367, 0.7946, -0.5987, 0.7946, -0.6606, 0.7946, -0.9278, 0.6857, -1.349, 0.6857, -1.349, 0.7946, -0.9278, 0.7946, -1.349, 0.6857, -0.9278, 0.6857, -0.9278, 0.7946, -1.349, 0.7946, 1.384, 0.6857, 1.322, 0.6857, 1.322, 0.7946, 1.384, 0.7946, 1.446, 0.7946, 1.446, 0.6857, 1.694, 0.04606, 1.694, -0.1303, 1.756, -0.1303, 1.756, 0.1716, 1.756, 1.115, 1.694, 1.115, 1.632, 1.115, 1.57, 1.115, 1.57, 1.254, 1.508, 1.254, 1.446, 1.254, 1.446, 1.115, 1.384, 1.115, 1.322, 1.115, 1.322, 1.254, 1.26, 1.254, 1.198, 1.254, 1.198, 1.115, 1.136, 1.115, 1.074, 1.115, 1.074, 1.254, 1.012, 1.254, 0.9503, 1.254, 0.9503, 1.115, 0.8884, 1.115, 0.8264, 1.115, 0.8264, 1.254, 0.7645, 1.254, 0.7025, 1.254, 0.7025, 1.115, 0.6405, 1.115, 0.5786, 1.115, 0.5786, 1.254, 0.5166, 1.254, 0.4547, 1.254, 0.4547, 1.115, 0.3927, 1.115, 0.3307, 1.115, 0.3307, 1.254, 0.2688, 1.254, 0.2068, 1.254, 0.2068, 1.115, 0.1449, 1.115, 0.0829, 1.115, 0.0829, 1.254, 0.02094, 1.254, -0.04102, 1.254, -0.04102, 1.115, -0.103, 1.115, -0.1649, 1.115, -0.1649, 1.254, -0.2269, 1.254, -0.2889, 1.254, -0.2889, 1.115, -0.3508, 1.115, -0.4128, 1.115, -0.4128, 1.254, -0.4747, 1.254, -0.5367, 1.254, -0.5367, 1.115, -0.5987, 1.115, -0.6606, 1.115, -0.7226, 1.115, -0.7226, 0.1716, -0.6606, 0.1716, -0.5987, 0.1716, -0.5367, 0.1716, -0.5367, 0.03233, -0.4747, 0.03233, -0.4128, 0.03233, -0.4128, 0.1716, -0.3508, 0.1716, -0.2889, 0.1716, -0.2889, 0.03233, -0.2269, 0.03233, -0.1649, 0.03233, -0.1649, 0.1716, -0.103, 0.1716, -0.04102, 0.1716, -0.04102, 0.03233, 0.02094, 0.03233, 0.0829, 0.03233, 0.0829, 0.1716, 0.1449, 0.1716, 0.2068, 0.1716, 0.2068, 0.03233, 0.2688, 0.03233, 0.3307, 0.03233, 0.3307, 0.1716, 0.3927, 0.1716, 0.4547, 0.1716, 0.4547, 0.03233, 0.5166, 0.03233, 0.5786, 0.03233, 0.5786, 0.1716, 0.6405, 0.1716, 0.7025, 0.1716, 0.7025, 0.03233, 0.7645, 0.03233, 0.8264, 0.03233, 0.8264, 0.1716, 0.8884, 0.1716, 0.9503, 0.1716, 0.9503, 0.03233, 1.012, 0.03233, 1.074, 0.03233, 1.074, 0.1716, 1.136, 0.1716, 1.198, 0.1716, 1.198, 0.03233, 1.26, 0.03233, 1.322, 0.03233, 1.322, 0.1716, 1.384, 0.1716, 1.446, 0.1716, 1.446, 0.03233, 1.508, 0.03233, 1.57, 0.03233, 1.57, 0.1716, 1.57, 0.1716, 1.632, 0.1716, 1.694, 0.1716, 0.6994, 0.3772, 0.3006, 0.3772, 0.3006, 0.6228, 0.6994, 0.6228, -0.9278, 0.7946, -1.349, 0.7946, -1.349, 0.7946, -0.9278, 0.7946, 1.694, 0.1716, 1.632, 0.1716, 1.632, 0.1716, 1.694, 0.1716, -1.349, 0.7946, -0.9278, 0.7946, -0.9278, 0.7946, -1.349, 0.7946, 1.57, 0.7946, 1.632, 0.7946, 1.632, 0.7946, 1.57, 0.7946, 1.632, 0.1716, 1.57, 0.1716, 1.57, 0.1716, 1.632, 0.1716, 1.57, 0.04606, 1.57, -0.1303, 1.632, -0.1303, 1.694, -0.1303, 1.694, 0.04606, 1.632, 0.04606, 0.4413, 0.3772, 0.5, 0.3772, 0.5587, 0.3772, 0.5587, 0.6228, 0.5, 0.6228, 0.4413, 0.6228, 0.3006, 0.3772, 0.6994, 0.3772, 0.6994, 0.6228, 0.3006, 0.6228, 0.5, 0.3772, 0.4413, 0.3772, 0.4413, 0.6228, 0.5, 0.6228, 0.5587, 0.6228, 0.5587, 0.3772])
me_cube_002.materials.append(mat_material_002)
me_cube_002.update()
me_cube_004 = bpy.data.meshes.new('Cube.004')
me_cube_004.from_pydata([(-1.221, -2.833, -2.81), (-1.221, 2.833, -2.81), (1.221, -2.833, -2.81), (1.221, 2.833, -2.81), (-0.2212, -2.833, 2.81), (-1.221, -2.833, 1.81), (-0.5302, -2.833, 2.761), (-0.809, -2.833, 2.619), (-1.03, -2.833, 2.397), (-1.172, -2.833, 2.119), (-1.221, 2.833, 1.81), (-0.2212, 2.833, 2.81), (-1.172, 2.833, 2.119), (-1.03, 2.833, 2.397), (-0.809, 2.833, 2.619), (-0.5302, 2.833, 2.761), (1.221, -2.833, 1.81), (0.2212, -2.833, 2.81), (1.172, -2.833, 2.119), (1.03, -2.833, 2.397), (0.809, -2.833, 2.619), (0.5302, -2.833, 2.761), (0.2212, 2.833, 2.81), (1.221, 2.833, 1.81), (0.5302, 2.833, 2.761), (0.809, 2.833, 2.619), (1.03, 2.833, 2.397), (1.172, 2.833, 2.119)], [], [(1, 3, 2, 0), (4, 11, 15, 6), (6, 15, 14, 7), (7, 14, 13, 8), (8, 13, 12, 9), (9, 12, 10, 5), (0, 5, 10, 1), (22, 17, 21, 24), (24, 21, 20, 25), (25, 20, 19, 26), (26, 19, 18, 27), (27, 18, 16, 23), (22, 11, 4, 17), (3, 23, 16, 2), (2, 16, 18, 19, 20, 21, 17, 4, 6, 7, 8, 9, 5, 0), (1, 10, 12, 13, 14, 15, 11, 22, 24, 25, 26, 27, 23, 3)])
_uv = me_cube_004.uv_layers.new(name='UVMap')
_uv.uv.foreach_set('vector', [0.125, 0.5, 0.375, 0.5, 0.375, 0.75, 0.125, 0.75, 0.7726, 0.75, 0.7726, 0.5, 0.8043, 0.5, 0.8043, 0.75, 0.8043, 0.75, 0.8043, 0.5, 0.875, 0.5, 0.875, 0.75, 0.625, 0.0, 0.6175, 0.2873, 0.6067, 0.2655, 0.6067, 0.0, 0.6067, 0.0, 0.6067, 0.2655, 0.5943, 0.254, 0.5943, 0.0, 0.5943, 0.0, 0.5943, 0.254, 0.5805, 0.25, 0.5805, 0.0, 0.375, 0.0, 0.5805, 0.0, 0.5805, 0.25, 0.375, 0.25, 0.65, 0.4226, 0.65, 0.8274, 0.6382, 0.8058, 0.6382, 0.4442, 0.6382, 0.4442, 0.6382, 0.8058, 0.6272, 0.7833, 0.6272, 0.4667, 0.6272, 0.4667, 0.6272, 0.7833, 0.6067, 0.7654, 0.6067, 0.4845, 0.6067, 0.4845, 0.6067, 0.7654, 0.5943, 0.754, 0.5943, 0.496, 0.5943, 0.496, 0.5943, 0.754, 0.5805, 0.75, 0.5805, 0.5, 0.65, 0.4226, 0.7726, 0.5, 0.7726, 0.75, 0.65, 0.8274, 0.375, 0.5, 0.5805, 0.5, 0.5805, 0.75, 0.375, 0.75, 0.375, 0.75, 0.5805, 0.75, 0.5943, 0.754, 0.6067, 0.7654, 0.6272, 0.7833, 0.6382, 0.8058, 0.65, 0.8274, 0.625, 0.8976, 0.6228, 0.9293, 0.6165, 0.9578, 0.6067, 0.9805, 0.5943, 0.995, 0.5805, 1.0, 0.375, 1.0, 0.375, 0.25, 0.5805, 0.25, 0.5943, 0.254, 0.6067, 0.2655, 0.6175, 0.2873, 0.6228, 0.3207, 0.625, 0.3524, 0.65, 0.4226, 0.6382, 0.4442, 0.6272, 0.4667, 0.6067, 0.4845, 0.5943, 0.496, 0.5805, 0.5, 0.375, 0.5])
me_cube_004.update()
me_cube_005 = bpy.data.meshes.new('Cube.005')
me_cube_005.from_pydata([(-1.0, -1.0, 0.0), (-1.0, -1.0, 2.2), (-1.0, 1.0, 0.0), (-1.0, 1.0, 2.2), (1.0, -1.0, 0.0), (1.0, -1.0, 2.2), (1.0, 1.0, 0.0), (1.0, 1.0, 2.2), (-1.0, -1.25, 2.201), (-1.0, 1.25, 2.201), (1.0, 1.25, 2.201), (1.0, -1.25, 2.201), (-1.0, -1.25, 2.431), (-1.0, 1.25, 2.431), (1.0, 1.25, 2.431), (1.0, -1.25, 2.431), (-1.0, -1.49, 2.436), (-1.0, 1.49, 2.436), (1.0, 1.49, 2.436), (1.0, -1.49, 2.436), (-1.0, -1.49, 2.986), (-1.0, 1.49, 2.986), (1.0, 1.49, 2.986), (1.0, -1.49, 2.986), (1.0, -1.15, 2.986), (-1.0, -1.15, 2.986), (-1.0, 1.15, 2.986), (1.0, 1.15, 2.986), (0.95, -1.49, 2.986), (0.9, -1.49, 2.986), (0.85, -1.49, 2.986), (0.8, -1.49, 2.986), (0.75, -1.49, 2.986), (0.7, -1.49, 2.986), (0.65, -1.49, 2.986), (0.6, -1.49, 2.986), (0.55, -1.49, 2.986), (0.5, -1.49, 2.986), (0.45, -1.49, 2.986), (0.4, -1.49, 2.986), (0.35, -1.49, 2.986), (0.3, -1.49, 2.986), (0.25, -1.49, 2.986), (0.2, -1.49, 2.986), (0.15, -1.49, 2.986), (0.1, -1.49, 2.986), (0.05, -1.49, 2.986), (-8.941e-08, -1.49, 2.986), (-0.05, -1.49, 2.986), (-0.1, -1.49, 2.986), (-0.15, -1.49, 2.986), (-0.2, -1.49, 2.986), (-0.25, -1.49, 2.986), (-0.3, -1.49, 2.986), (-0.35, -1.49, 2.986), (-0.4, -1.49, 2.986), (-0.45, -1.49, 2.986), (-0.5, -1.49, 2.986), (-0.55, -1.49, 2.986), (-0.6, -1.49, 2.986), (-0.65, -1.49, 2.986), (-0.7, -1.49, 2.986), (-0.75, -1.49, 2.986), (-0.8, -1.49, 2.986), (-0.85, -1.49, 2.986), (-0.9, -1.49, 2.986), (-0.95, -1.49, 2.986), (-0.95, 1.49, 2.986), (-0.9, 1.49, 2.986), (-0.85, 1.49, 2.986), (-0.8, 1.49, 2.986), (-0.75, 1.49, 2.986), (-0.7, 1.49, 2.986), (-0.65, 1.49, 2.986), (-0.6, 1.49, 2.986), (-0.55, 1.49, 2.986), (-0.5, 1.49, 2.986), (-0.45, 1.49, 2.986), (-0.4, 1.49, 2.986), (-0.35, 1.49, 2.986), (-0.3, 1.49, 2.986), (-0.25, 1.49, 2.986), (-0.2, 1.49, 2.986), (-0.15, 1.49, 2.986), (-0.1, 1.49, 2.986), (-0.05, 1.49, 2.986), (8.941e-08, 1.49, 2.986), (0.05, 1.49, 2.986), (0.1, 1.49, 2.986), (0.15, 1.49, 2.986), (0.2, 1.49, 2.986), (0.25, 1.49, 2.986), (0.3, 1.49, 2.986), (0.35, 1.49, 2.986), (0.4, 1.49, 2.986), (0.45, 1.49, 2.986), (0.5, 1.49, 2.986), (0.55, 1.49, 2.986), (0.6, 1.49, 2.986), (0.65, 1.49, 2.986), (0.7, 1.49, 2.986), (0.75, 1.49, 2.986), (0.8, 1.49, 2.986), (0.85, 1.49, 2.986), (0.9, 1.49, 2.986), (0.95, 1.49, 2.986), (-0.95, -1.15, 2.986), (-0.9, -1.15, 2.986), (-0.85, -1.15, 2.986), (-0.75, -1.15, 2.986), (-0.7, -1.15, 2.986), (-0.65, -1.15, 2.986), (-0.55, -1.15, 2.986), (-0.5, -1.15, 2.986), (-0.45, -1.15, 2.986), (-0.35, -1.15, 2.986), (-0.3, -1.15, 2.986), (-0.25, -1.15, 2.986), (-0.15, -1.15, 2.986), (-0.1, -1.15, 2.986), (-0.05, -1.15, 2.986), (0.05, -1.15, 2.986), (0.1, -1.15, 2.986), (0.15, -1.15, 2.986), (0.25, -1.15, 2.986), (0.3, -1.15, 2.986), (0.35, -1.15, 2.986), (0.45, -1.15, 2.986), (0.5, -1.15, 2.986), (0.55, -1.15, 2.986), (0.65, -1.15, 2.986), (0.7, -1.15, 2.986), (0.75, -1.15, 2.986), (0.85, -1.15, 2.986), (0.95, -1.15, 2.986), (-0.95, 1.15, 2.986), (-0.9, 1.15, 2.986), (-0.85, 1.15, 2.986), (-0.75, 1.15, 2.986), (-0.7, 1.15, 2.986), (-0.65, 1.15, 2.986), (-0.55, 1.15, 2.986), (-0.5, 1.15, 2.986), (-0.45, 1.15, 2.986), (-0.35, 1.15, 2.986), (-0.3, 1.15, 2.986), (-0.25, 1.15, 2.986), (-0.15, 1.15, 2.986), (-0.1, 1.15, 2.986), (-0.05, 1.15, 2.986), (0.05, 1.15, 2.986), (0.1, 1.15, 2.986), (0.15, 1.15, 2.986), (0.25, 1.15, 2.986), (0.3, 1.15, 2.986), (0.35, 1.15, 2.986), (0.45, 1.15, 2.986), (0.5, 1.15, 2.986), (0.55, 1.15, 2.986), (0.65, 1.15, 2.986), (0.7, 1.15, 2.986), (0.75, 1.15, 2.986), (0.85, 1.15, 2.986), (0.9, 1.15, 2.986), (0.95, 1.15, 2.986), (0.95, -1.49, 3.196), (0.9, -1.49, 3.196), (0.85, -1.49, 3.196), (0.75, -1.49, 3.196), (0.7, -1.49, 3.196), (0.65, -1.49, 3.196), (0.55, -1.49, 3.196), (0.5, -1.49, 3.196), (0.45, -1.49, 3.196), (0.35, -1.49, 3.196), (0.3, -1.49, 3.196), (0.25, -1.49, 3.196), (0.15, -1.49, 3.196), (0.1, -1.49, 3.196), (0.05, -1.49, 3.196), (-0.05, -1.49, 3.196), (-0.1, -1.49, 3.196), (-0.15, -1.49, 3.196), (-0.25, -1.49, 3.196), (-0.3, -1.49, 3.196), (-0.35, -1.49, 3.196), (-0.45, -1.49, 3.196), (-0.5, -1.49, 3.196), (-0.55, -1.49, 3.196), (-0.65, -1.49, 3.196), (-0.7, -1.49, 3.196), (-0.75, -1.49, 3.196), (-0.85, -1.49, 3.196), (-0.9, -1.49, 3.196), (-0.95, -1.49, 3.196), (-0.95, 1.49, 3.196), (-0.9, 1.49, 3.196), (-0.85, 1.49, 3.196), (-0.75, 1.49, 3.196), (-0.7, 1.49, 3.196), (-0.65, 1.49, 3.196), (-0.55, 1.49, 3.196), (-0.5, 1.49, 3.196), (-0.45, 1.49, 3.196), (-0.35, 1.49, 3.196), (-0.3, 1.49, 3.196), (-0.25, 1.49, 3.196), (-0.15, 1.49, 3.196), (-0.1, 1.49, 3.196), (-0.05, 1.49, 3.196), (0.05, 1.49, 3.196), (0.1, 1.49, 3.196), (0.15, 1.49, 3.196), (0.25, 1.49, 3.196), (0.3, 1.49, 3.196), (0.35, 1.49, 3.196), (0.45, 1.49, 3.196), (0.5, 1.49, 3.196), (0.55, 1.49, 3.196), (0.65, 1.49, 3.196), (0.7, 1.49, 3.196), (0.75, 1.49, 3.196), (0.85, 1.49, 3.196), (0.9, 1.49, 3.196), (0.95, 1.49, 3.196), (-0.95, -1.15, 3.196), (-0.9, -1.15, 3.196), (-0.85, -1.15, 3.196), (-0.75, -1.15, 3.196), (-0.7, -1.15, 3.196), (-0.65, -1.15, 3.196), (-0.55, -1.15, 3.196), (-0.5, -1.15, 3.196), (-0.45, -1.15, 3.196), (-0.35, -1.15, 3.196), (-0.3, -1.15, 3.196), (-0.25, -1.15, 3.196), (-0.15, -1.15, 3.196), (-0.1, -1.15, 3.196), (-0.05, -1.15, 3.196), (0.05, -1.15, 3.196), (0.1, -1.15, 3.196), (0.15, -1.15, 3.196), (0.25, -1.15, 3.196), (0.3, -1.15, 3.196), (0.35, -1.15, 3.196), (0.45, -1.15, 3.196), (0.5, -1.15, 3.196), (0.55, -1.15, 3.196), (0.65, -1.15, 3.196), (0.7, -1.15, 3.196), (0.75, -1.15, 3.196), (0.85, -1.15, 3.196), (0.9, -1.15, 3.196), (0.95, -1.15, 3.196), (-0.95, 1.15, 3.196), (-0.9, 1.15, 3.196), (-0.85, 1.15, 3.196), (-0.75, 1.15, 3.196), (-0.7, 1.15, 3.196), (-0.65, 1.15, 3.196), (-0.55, 1.15, 3.196), (-0.5, 1.15, 3.196), (-0.45, 1.15, 3.196), (-0.35, 1.15, 3.196), (-0.3, 1.15, 3.196), (-0.25, 1.15, 3.196), (-0.15, 1.15, 3.196), (-0.1, 1.15, 3.196), (-0.05, 1.15, 3.196), (0.05, 1.15, 3.196), (0.1, 1.15, 3.196), (0.15, 1.15, 3.196), (0.25, 1.15, 3.196), (0.3, 1.15, 3.196), (0.35, 1.15, 3.196), (0.45, 1.15, 3.196), (0.5, 1.15, 3.196), (0.55, 1.15, 3.196), (0.65, 1.15, 3.196), (0.7, 1.15, 3.196), (0.75, 1.15, 3.196), (0.85, 1.15, 3.196), (0.9, 1.15, 3.196), (0.95, 1.15, 3.196), (-0.2442, 1.0, 1.236), (-0.2345, 1.0, 1.39), (-0.106, 1.0, 1.711), (-0.206, 1.0, 1.53), (-0.1618, 1.0, 1.64), (0.106, 1.0, 1.711), (0.04424, 1.0, 1.736), (0.2345, 1.0, 1.39), (0.206, 1.0, 1.53), (0.1618, 1.0, 1.64), (-0.04424, 1.0, 1.736), (-0.2442, 1.0, 0.0), (0.2442, 1.0, 1.236), (0.2442, 1.0, 0.0), (-0.2345, -1.0, 1.39), (-0.206, -1.0, 1.53), (-0.04424, -1.0, 1.736), (-0.106, -1.0, 1.711), (-0.1618, -1.0, 1.64), (0.106, -1.0, 1.711), (0.2442, -1.0, 1.236), (0.2345, -1.0, 1.39), (0.206, -1.0, 1.53), (0.1618, -1.0, 1.64), (0.04424, -1.0, 1.736), (-0.2442, -1.0, 0.0), (-0.2442, -1.0, 1.236), (0.2442, -1.0, 0.0)], [], [(2, 3, 7, 6, 298, 297, 292, 293, 294, 290, 291, 295, 287, 289, 288, 286, 285, 296), (4, 5, 1, 0, 310, 311, 299, 300, 303, 302, 301, 309, 304, 308, 307, 306, 305, 312), (1, 5, 11, 8), (7, 3, 9, 10), (8, 11, 15, 12), (10, 9, 13, 14), (12, 15, 19, 16), (14, 13, 17, 18), (16, 19, 23, 20), (18, 17, 21, 22), (17, 16, 20, 21), (19, 18, 22, 23), (13, 12, 16, 17), (9, 8, 12, 13), (15, 14, 18, 19), (3, 1, 8, 9), (11, 10, 14, 15), (5, 7, 10, 11), (6, 4, 312, 298), (0, 2, 296, 310), (7, 5, 4, 6), (1, 3, 2, 0), (134, 28, 23, 24), (105, 164, 27, 22), (21, 26, 135, 67), (232, 231, 188, 187, 186, 233), (280, 279, 159, 160, 161, 281), (229, 228, 191, 190, 189, 230), (203, 77, 76, 75, 201, 202), (283, 284, 224, 223, 222, 282), (242, 123, 122, 121, 240, 241), (280, 281, 221, 220, 219, 279), (277, 278, 218, 217, 216, 276), (44, 123, 242, 177), (274, 275, 215, 214, 213, 273), (200, 73, 72, 71, 198, 199), (271, 272, 212, 211, 210, 270), (239, 120, 119, 118, 237, 238), (268, 269, 209, 208, 207, 267), (121, 46, 179, 240), (265, 266, 206, 205, 204, 264), (277, 276, 156, 157, 158, 278), (262, 263, 203, 202, 201, 261), (259, 260, 200, 199, 198, 258), (25, 20, 66, 106), (124, 42, 176, 243), (226, 225, 194, 193, 192, 227), (256, 257, 197, 196, 195, 255), (253, 252, 167, 166, 165, 254), (48, 120, 239, 180), (250, 249, 170, 169, 168, 251), (196, 197, 69, 68, 67, 195), (247, 246, 173, 172, 171, 248), (235, 236, 117, 116, 115, 234), (244, 243, 176, 175, 174, 245), (118, 50, 182, 237), (241, 240, 179, 178, 177, 242), (267, 147, 148, 149, 269, 268), (238, 237, 182, 181, 180, 239), (162, 103, 102, 101, 161, 160, 159, 99, 98, 97, 158, 157, 156, 95, 94, 93, 155, 154, 153, 91, 90, 89, 152, 151, 150, 87, 86, 85, 149, 148, 147, 83, 82, 81, 146, 145, 144, 79, 78, 77, 143, 142, 141, 75, 74, 73, 140, 139, 138, 71, 70, 69, 137, 136, 135, 26, 25, 106, 107, 108, 64, 63, 62, 109, 110, 111, 60, 59, 58, 112, 113, 114, 56, 55, 54, 115, 116, 117, 52, 51, 50, 118, 119, 120, 48, 47, 46, 121, 122, 123, 44, 43, 42, 124, 125, 126, 40, 39, 38, 127, 128, 129, 36, 35, 34, 130, 131, 132, 32, 31, 30, 133, 134, 24, 27, 164, 163), (235, 234, 185, 184, 183, 236), (169, 170, 34, 33, 32, 168), (67, 135, 255, 195), (40, 126, 245, 174), (137, 69, 197, 257), (244, 245, 126, 125, 124, 243), (205, 206, 81, 80, 79, 204), (127, 38, 173, 246), (172, 173, 38, 37, 36, 171), (71, 138, 258, 198), (36, 129, 248, 171), (140, 73, 200, 260), (247, 248, 129, 128, 127, 246), (208, 209, 85, 84, 83, 207), (130, 34, 170, 249), (175, 176, 42, 41, 40, 174), (75, 141, 261, 201), (32, 132, 251, 168), (143, 77, 203, 263), (211, 212, 89, 88, 87, 210), (133, 30, 167, 252), (178, 179, 46, 45, 44, 177), (79, 144, 264, 204), (28, 134, 254, 165), (258, 138, 139, 140, 260, 259), (146, 81, 206, 266), (214, 215, 93, 92, 91, 213), (181, 182, 50, 49, 48, 180), (83, 147, 267, 207), (261, 141, 142, 143, 263, 262), (149, 85, 209, 269), (217, 218, 97, 96, 95, 216), (87, 150, 270, 210), (264, 144, 145, 146, 266, 265), (152, 89, 212, 272), (220, 221, 101, 100, 99, 219), (187, 188, 58, 57, 56, 186), (91, 153, 273, 213), (283, 282, 162, 163, 164, 284), (223, 224, 105, 104, 103, 222), (155, 93, 215, 275), (106, 66, 194, 225), (190, 191, 62, 61, 60, 189), (95, 156, 276, 216), (64, 108, 227, 192), (270, 150, 151, 152, 272, 271), (226, 227, 108, 107, 106, 225), (158, 97, 218, 278), (109, 62, 191, 228), (193, 194, 66, 65, 64, 192), (99, 159, 279, 219), (60, 111, 230, 189), (273, 153, 154, 155, 275, 274), (229, 230, 111, 110, 109, 228), (161, 101, 221, 281), (112, 58, 188, 231), (166, 167, 30, 29, 28, 165), (103, 162, 282, 222), (56, 114, 233, 186), (184, 185, 54, 53, 52, 183), (232, 233, 114, 113, 112, 231), (164, 105, 224, 284), (255, 135, 136, 137, 257, 256), (115, 54, 185, 234), (52, 117, 236, 183), (250, 251, 132, 131, 130, 249), (287, 295, 301, 302), (289, 287, 302, 303), (288, 289, 303, 300), (286, 288, 300, 299), (285, 286, 299, 311), (296, 285, 311, 310), (291, 290, 304, 309), (304, 290, 294, 308), (308, 294, 293, 307), (307, 293, 292, 306), (297, 305, 306, 292), (295, 291, 309, 301), (312, 305, 297, 298), (254, 134, 133, 252, 253)])
_uv = me_cube_005.uv_layers.new(name='UVMap')
_uv.uv.foreach_set('vector', [-0.7226, -0.8652, -0.7226, 0.2774, 1.756, 0.2774, 1.756, -0.8652, 0.8193, -0.8652, 0.8193, -0.2233, 0.8072, -0.1431, 0.772, -0.07068, 0.7171, -0.01323, 0.648, 0.02365, 0.5714, 0.03636, 0.4618, 0.03636, 0.3852, 0.02365, 0.3161, -0.01323, 0.2613, -0.07068, 0.2261, -0.1431, 0.214, -0.2233, 0.214, -0.8652, 1.756, -0.8652, 1.756, 0.2774, -0.7226, 0.2774, -0.7226, -0.8652, 0.214, -0.8652, 0.214, -0.2233, 0.2261, -0.1431, 0.2613, -0.07068, 0.3161, -0.01323, 0.3852, 0.02365, 0.4618, 0.03636, 0.5714, 0.03636, 0.648, 0.02365, 0.7171, -0.01323, 0.772, -0.07068, 0.8072, -0.1431, 0.8193, -0.2233, 0.8193, -0.8652, -0.7226, 0.124, 1.756, 0.124, 1.756, -0.005881, -0.7226, -0.005881, 1.756, 1.163, -0.7226, 1.163, -0.7226, 1.293, 1.756, 1.293, -0.7226, 0.2777, 1.756, 0.2777, 1.756, 0.3974, -0.7226, 0.3974, 1.756, 0.2777, -0.7226, 0.2777, -0.7226, 0.3974, 1.756, 0.3974, -0.7226, -0.005881, 1.756, -0.005881, 1.756, -0.1303, -0.7226, -0.1303, 1.756, 1.293, -0.7226, 1.293, -0.7226, 1.417, 1.756, 1.417, -0.7226, 0.4, 1.756, 0.4, 1.756, 0.6857, -0.7226, 0.6857, 1.756, 0.4, -0.7226, 0.4, -0.7226, 0.6857, 1.756, 0.6857, 0.03117, 0.69, 0.9633, 0.69, 0.9633, 1.06, 0.03117, 1.06, 0.03117, 0.69, 0.9633, 0.69, 0.9633, 1.06, 0.03117, 1.06, 2.046, 0.3974, -1.052, 0.3974, -1.349, 0.4, 2.343, 0.4, 0.03117, 0.69, 0.9633, 0.69, 0.9633, 1.06, 0.03117, 1.06, -1.052, 0.3974, 2.046, 0.3974, 2.343, 0.4, -1.349, 0.4, 1.736, 0.2774, -0.7419, 0.2774, -1.052, 0.2777, 2.046, 0.2777, 0.1061, 0.5315, 0.8884, 0.5315, 0.8884, 0.6866, 0.1061, 0.6866, -0.7419, 0.2774, 1.736, 0.2774, 2.046, 0.2777, -1.052, 0.2777, 1.756, 1.163, 1.756, 0.124, 0.8193, 0.124, 0.8193, 1.163, -0.7226, 0.124, -0.7226, 1.163, 0.214, 1.163, 0.214, 0.124, 0.8102, 0.5312, 0.1843, 0.5312, 0.1843, -0.9489, 0.8102, -0.9489, 0.8102, 0.5312, 0.1843, 0.5312, 0.1843, -0.9489, 0.8102, -0.9489, 1.694, 0.04606, 1.694, -0.1303, 1.756, -0.1303, 1.756, 0.04606, 1.694, 1.417, 1.694, 1.241, 1.756, 1.241, 1.756, 1.417, -0.7226, 1.417, -0.7226, 1.241, -0.6606, 1.241, -0.6606, 1.417, -0.103, 0.04606, -0.1649, 0.04606, -0.1649, -0.1303, -0.103, -0.1303, -0.04102, -0.1303, -0.04102, 0.04606, 1.384, 0.7946, 1.322, 0.7946, 1.322, 0.6857, 1.384, 0.6857, 1.446, 0.6857, 1.446, 0.7946, -0.3508, 0.04606, -0.4128, 0.04606, -0.4128, -0.1303, -0.3508, -0.1303, -0.2889, -0.1303, -0.2889, 0.04606, -0.04102, 0.7946, -0.04102, 0.6857, -0.103, 0.6857, -0.1649, 0.6857, -0.1649, 0.7946, -0.103, 0.7946, 1.632, 1.241, 1.694, 1.241, 1.694, 1.417, 1.632, 1.417, 1.57, 1.417, 1.57, 1.241, 0.7025, 0.7946, 0.7025, 0.6857, 0.6405, 0.6857, 0.5786, 0.6857, 0.5786, 0.7946, 0.6405, 0.7946, 1.384, 1.241, 1.446, 1.241, 1.446, 1.417, 1.384, 1.417, 1.322, 1.417, 1.322, 1.241, 1.136, 1.241, 1.198, 1.241, 1.198, 1.417, 1.136, 1.417, 1.074, 1.417, 1.074, 1.241, -1.349, 0.6857, -0.9278, 0.6857, -0.9278, 0.7946, -1.349, 0.7946, 0.8884, 1.241, 0.9503, 1.241, 0.9503, 1.417, 0.8884, 1.417, 0.8264, 1.417, 0.8264, 1.241, -0.2889, 0.7946, -0.2889, 0.6857, -0.3508, 0.6857, -0.4128, 0.6857, -0.4128, 0.7946, -0.3508, 0.7946, 0.6405, 1.241, 0.7025, 1.241, 0.7025, 1.417, 0.6405, 1.417, 0.5786, 1.417, 0.5786, 1.241, 0.4547, 0.7946, 0.4547, 0.6857, 0.3927, 0.6857, 0.3307, 0.6857, 0.3307, 0.7946, 0.3927, 0.7946, 0.3927, 1.241, 0.4547, 1.241, 0.4547, 1.417, 0.3927, 1.417, 0.3307, 1.417, 0.3307, 1.241, -0.9278, 0.6857, -1.349, 0.6857, -1.349, 0.7946, -0.9278, 0.7946, 0.1449, 1.241, 0.2068, 1.241, 0.2068, 1.417, 0.1449, 1.417, 0.0829, 1.417, 0.0829, 1.241, 1.136, 0.7946, 1.074, 0.7946, 1.074, 0.6857, 1.136, 0.6857, 1.198, 0.6857, 1.198, 0.7946, -0.103, 1.241, -0.04102, 1.241, -0.04102, 1.417, -0.103, 1.417, -0.1649, 1.417, -0.1649, 1.241, -0.3508, 1.241, -0.2889, 1.241, -0.2889, 1.417, -0.3508, 1.417, -0.4128, 1.417, -0.4128, 1.241, -0.7226, 0.04606, -0.7226, -0.1303, -0.6606, -0.1303, -0.6606, 0.04606, -0.9278, 0.6857, -1.349, 0.6857, -1.349, 0.7946, -0.9278, 0.7946, -0.5987, 0.04606, -0.6606, 0.04606, -0.6606, -0.1303, -0.5987, -0.1303, -0.5367, -0.1303, -0.5367, 0.04606, -0.5987, 1.241, -0.5367, 1.241, -0.5367, 1.417, -0.5987, 1.417, -0.6606, 1.417, -0.6606, 1.241, 1.632, 0.04606, 1.57, 0.04606, 1.57, -0.1303, 1.632, -0.1303, 1.694, -0.1303, 1.694, 0.04606, -1.349, 0.6857, -0.9278, 0.6857, -0.9278, 0.7946, -1.349, 0.7946, 1.384, 0.04606, 1.322, 0.04606, 1.322, -0.1303, 1.384, -0.1303, 1.446, -0.1303, 1.446, 0.04606, -0.5987, 0.7946, -0.5367, 0.7946, -0.5367, 0.6857, -0.5987, 0.6857, -0.6606, 0.6857, -0.6606, 0.7946, 1.136, 0.04606, 1.074, 0.04606, 1.074, -0.1303, 1.136, -0.1303, 1.198, -0.1303, 1.198, 0.04606, 0.1449, 0.7946, 0.2068, 0.7946, 0.2068, 0.6857, 0.1449, 0.6857, 0.0829, 0.6857, 0.0829, 0.7946, 0.8884, 0.04606, 0.8264, 0.04606, 0.8264, -0.1303, 0.8884, -0.1303, 0.9503, -0.1303, 0.9503, 0.04606, -0.9278, 0.6857, -1.349, 0.6857, -1.349, 0.7946, -0.9278, 0.7946, 0.6405, 0.04606, 0.5786, 0.04606, 0.5786, -0.1303, 0.6405, -0.1303, 0.7025, -0.1303, 0.7025, 0.04606, 0.3307, 0.7946, 0.3307, 0.6857, 0.3927, 0.6857, 0.4547, 0.6857, 0.4547, 0.7946, 0.3927, 0.7946, 0.3927, 0.04606, 0.3307, 0.04606, 0.3307, -0.1303, 0.3927, -0.1303, 0.4547, -0.1303, 0.4547, 0.04606, 1.57, 1.115, 1.57, 1.254, 1.508, 1.254, 1.446, 1.254, 1.446, 1.115, 1.384, 1.115, 1.322, 1.115, 1.322, 1.254, 1.26, 1.254, 1.198, 1.254, 1.198, 1.115, 1.136, 1.115, 1.074, 1.115, 1.074, 1.254, 1.012, 1.254, 0.9503, 1.254, 0.9503, 1.115, 0.8884, 1.115, 0.8264, 1.115, 0.8264, 1.254, 0.7645, 1.254, 0.7025, 1.254, 0.7025, 1.115, 0.6405, 1.115, 0.5786, 1.115, 0.5786, 1.254, 0.5166, 1.254, 0.4547, 1.254, 0.4547, 1.115, 0.3927, 1.115, 0.3307, 1.115, 0.3307, 1.254, 0.2688, 1.254, 0.2068, 1.254, 0.2068, 1.115, 0.1449, 1.115, 0.0829, 1.115, 0.0829, 1.254, 0.02094, 1.254, -0.04102, 1.254, -0.04102, 1.115, -0.103, 1.115, -0.1649, 1.115, -0.1649, 1.254, -0.2269, 1.254, -0.2889, 1.254, -0.2889, 1.115, -0.3508, 1.115, -0.4128, 1.115, -0.4128, 1.254, -0.4747, 1.254, -0.5367, 1.254, -0.5367, 1.115, -0.5987, 1.115, -0.6606, 1.115, -0.7226, 1.115, -0.7226, 0.1716, -0.6606, 0.1716, -0.5987, 0.1716, -0.5367, 0.1716, -0.5367, 0.03233, -0.4747, 0.03233, -0.4128, 0.03233, -0.4128, 0.1716, -0.3508, 0.1716, -0.2889, 0.1716, -0.2889, 0.03233, -0.2269, 0.03233, -0.1649, 0.03233, -0.1649, 0.1716, -0.103, 0.1716, -0.04102, 0.1716, -0.04102, 0.03233, 0.02094, 0.03233, 0.0829, 0.03233, 0.0829, 0.1716, 0.1449, 0.1716, 0.2068, 0.1716, 0.2068, 0.03233, 0.2688, 0.03233, 0.3307, 0.03233, 0.3307, 0.1716, 0.3927, 0.1716, 0.4547, 0.1716, 0.4547, 0.03233, 0.5166, 0.03233, 0.5786, 0.03233, 0.5786, 0.1716, 0.6405, 0.1716, 0.7025, 0.1716, 0.7025, 0.03233, 0.7645, 0.03233, 0.8264, 0.03233, 0.8264, 0.1716, 0.8884, 0.1716, 0.9503, 0.1716, 0.9503, 0.03233, 1.012, 0.03233, 1.074, 0.03233, 1.074, 0.1716, 1.136, 0.1716, 1.198, 0.1716, 1.198, 0.03233, 1.26, 0.03233, 1.322, 0.03233, 1.322, 0.1716, 1.384, 0.1716, 1.446, 0.1716, 1.446, 0.03233, 1.508, 0.03233, 1.57, 0.03233, 1.57, 0.1716, 1.694, 0.1716, 1.756, 0.1716, 1.756, 1.115, 1.694, 1.115, 1.632, 1.115, 0.1449, 0.04606, 0.0829, 0.04606, 0.0829, -0.1303, 0.1449, -0.1303, 0.2068, -0.1303, 0.2068, 0.04606, 1.384, 0.7946, 1.322, 0.7946, 1.322, 0.6857, 1.384, 0.6857, 1.446, 0.6857, 1.446, 0.7946, 2.343, 0.6857, 1.922, 0.6857, 1.922, 0.7946, 2.343, 0.7946, -1.349, 0.6857, -0.9278, 0.6857, -0.9278, 0.7946, -1.349, 0.7946, 1.922, 0.6857, 2.343, 0.6857, 2.343, 0.7946, 1.922, 0.7946, 0.8884, 0.7946, 0.9503, 0.7946, 0.9503, 0.6857, 0.8884, 0.6857, 0.8264, 0.6857, 0.8264, 0.7946, 0.1449, 0.7946, 0.2068, 0.7946, 0.2068, 0.6857, 0.1449, 0.6857, 0.0829, 0.6857, 0.0829, 0.7946, -0.9278, 0.6857, -1.349, 0.6857, -1.349, 0.7946, -0.9278, 0.7946, 1.136, 0.7946, 1.074, 0.7946, 1.074, 0.6857, 1.136, 0.6857, 1.198, 0.6857, 1.198, 0.7946, 2.343, 0.6857, 1.922, 0.6857, 1.922, 0.7946, 2.343, 0.7946, -1.349, 0.6857, -0.9278, 0.6857, -0.9278, 0.7946, -1.349, 0.7946, 1.922, 0.6857, 2.343, 0.6857, 2.343, 0.7946, 1.922, 0.7946, 1.136, 0.7946, 1.198, 0.7946, 1.198, 0.6857, 1.136, 0.6857, 1.074, 0.6857, 1.074, 0.7946, 0.3927, 0.7946, 0.4547, 0.7946, 0.4547, 0.6857, 0.3927, 0.6857, 0.3307, 0.6857, 0.3307, 0.7946, -0.9278, 0.6857, -1.349, 0.6857, -1.349, 0.7946, -0.9278, 0.7946, 0.8884, 0.7946, 0.8264, 0.7946, 0.8264, 0.6857, 0.8884, 0.6857, 0.9503, 0.6857, 0.9503, 0.7946, 2.343, 0.6857, 1.922, 0.6857, 1.922, 0.7946, 2.343, 0.7946, -1.349, 0.6857, -0.9278, 0.6857, -0.9278, 0.7946, -1.349, 0.7946, 1.922, 0.6857, 2.343, 0.6857, 2.343, 0.7946, 1.922, 0.7946, 0.6405, 0.7946, 0.7025, 0.7946, 0.7025, 0.6857, 0.6405, 0.6857, 0.5786, 0.6857, 0.5786, 0.7946, -0.9278, 0.6857, -1.349, 0.6857, -1.349, 0.7946, -0.9278, 0.7946, 0.6405, 0.7946, 0.5786, 0.7946, 0.5786, 0.6857, 0.6405, 0.6857, 0.7025, 0.6857, 0.7025, 0.7946, 2.343, 0.6857, 1.922, 0.6857, 1.922, 0.7946, 2.343, 0.7946, -1.349, 0.6857, -0.9278, 0.6857, -0.9278, 0.7946, -1.349, 0.7946, -0.4128, 0.7946, -0.4128, 0.6857, -0.3508, 0.6857, -0.2889, 0.6857, -0.2889, 0.7946, -0.3508, 0.7946, 1.922, 0.6857, 2.343, 0.6857, 2.343, 0.7946, 1.922, 0.7946, 0.8884, 0.7946, 0.9503, 0.7946, 0.9503, 0.6857, 0.8884, 0.6857, 0.8264, 0.6857, 0.8264, 0.7946, 0.3927, 0.7946, 0.3307, 0.7946, 0.3307, 0.6857, 0.3927, 0.6857, 0.4547, 0.6857, 0.4547, 0.7946, 2.343, 0.6857, 1.922, 0.6857, 1.922, 0.7946, 2.343, 0.7946, -0.1649, 0.7946, -0.1649, 0.6857, -0.103, 0.6857, -0.04102, 0.6857, -0.04102, 0.7946, -0.103, 0.7946, 1.922, 0.6857, 2.343, 0.6857, 2.343, 0.7946, 1.922, 0.7946, 1.136, 0.7946, 1.198, 0.7946, 1.198, 0.6857, 1.136, 0.6857, 1.074, 0.6857, 1.074, 0.7946, 2.343, 0.6857, 1.922, 0.6857, 1.922, 0.7946, 2.343, 0.7946, 0.0829, 0.7946, 0.0829, 0.6857, 0.1449, 0.6857, 0.2068, 0.6857, 0.2068, 0.7946, 0.1449, 0.7946, 1.922, 0.6857, 2.343, 0.6857, 2.343, 0.7946, 1.922, 0.7946, 1.384, 0.7946, 1.446, 0.7946, 1.446, 0.6857, 1.384, 0.6857, 1.322, 0.6857, 1.322, 0.7946, -0.103, 0.7946, -0.1649, 0.7946, -0.1649, 0.6857, -0.103, 0.6857, -0.04102, 0.6857, -0.04102, 0.7946, 2.343, 0.6857, 1.922, 0.6857, 1.922, 0.7946, 2.343, 0.7946, 1.632, 0.7946, 1.57, 0.7946, 1.57, 0.6857, 1.632, 0.6857, 1.694, 0.6857, 1.694, 0.7946, 1.632, 0.7946, 1.694, 0.7946, 1.694, 0.6857, 1.632, 0.6857, 1.57, 0.6857, 1.57, 0.7946, 1.922, 0.6857, 2.343, 0.6857, 2.343, 0.7946, 1.922, 0.7946, -0.9278, 0.6857, -1.349, 0.6857, -1.349, 0.7946, -0.9278, 0.7946, -0.3508, 0.7946, -0.4128, 0.7946, -0.4128, 0.6857, -0.3508, 0.6857, -0.2889, 0.6857, -0.2889, 0.7946, 2.343, 0.6857, 1.922, 0.6857, 1.922, 0.7946, 2.343, 0.7946, -1.349, 0.6857, -0.9278, 0.6857, -0.9278, 0.7946, -1.349, 0.7946, 0.5786, 0.7946, 0.5786, 0.6857, 0.6405, 0.6857, 0.7025, 0.6857, 0.7025, 0.7946, 0.6405, 0.7946, -0.5987, 0.7946, -0.5367, 0.7946, -0.5367, 0.6857, -0.5987, 0.6857, -0.6606, 0.6857, -0.6606, 0.7946, 1.922, 0.6857, 2.343, 0.6857, 2.343, 0.7946, 1.922, 0.7946, -0.9278, 0.6857, -1.349, 0.6857, -1.349, 0.7946, -0.9278, 0.7946, -0.5987, 0.7946, -0.6606, 0.7946, -0.6606, 0.6857, -0.5987, 0.6857, -0.5367, 0.6857, -0.5367, 0.7946, 2.343, 0.6857, 1.922, 0.6857, 1.922, 0.7946, 2.343, 0.7946, -1.349, 0.6857, -0.9278, 0.6857, -0.9278, 0.7946, -1.349, 0.7946, 0.8264, 0.7946, 0.8264, 0.6857, 0.8884, 0.6857, 0.9503, 0.6857, 0.9503, 0.7946, 0.8884, 0.7946, -0.3508, 0.7946, -0.2889, 0.7946, -0.2889, 0.6857, -0.3508, 0.6857, -0.4128, 0.6857, -0.4128, 0.7946, 1.922, 0.6857, 2.343, 0.6857, 2.343, 0.7946, 1.922, 0.7946, -0.9278, 0.6857, -1.349, 0.6857, -1.349, 0.7946, -0.9278, 0.7946, 1.632, 0.7946, 1.57, 0.7946, 1.57, 0.6857, 1.632, 0.6857, 1.694, 0.6857, 1.694, 0.7946, 2.343, 0.6857, 1.922, 0.6857, 1.922, 0.7946, 2.343, 0.7946, -1.349, 0.6857, -0.9278, 0.6857, -0.9278, 0.7946, -1.349, 0.7946, 0.1449, 0.7946, 0.0829, 0.7946, 0.0829, 0.6857, 0.1449, 0.6857, 0.2068, 0.6857, 0.2068, 0.7946, -0.103, 0.7946, -0.04102, 0.7946, -0.04102, 0.6857, -0.103, 0.6857, -0.1649, 0.6857, -0.1649, 0.7946, 1.922, 0.6857, 2.343, 0.6857, 2.343, 0.7946, 1.922, 0.7946, -0.6606, 0.7946, -0.6606, 0.6857, -0.5987, 0.6857, -0.5367, 0.6857, -0.5367, 0.7946, -0.5987, 0.7946, -0.9278, 0.6857, -1.349, 0.6857, -1.349, 0.7946, -0.9278, 0.7946, -1.349, 0.6857, -0.9278, 0.6857, -0.9278, 0.7946, -1.349, 0.7946, 1.384, 0.7946, 1.446, 0.7946, 1.446, 0.6857, 1.384, 0.6857, 1.322, 0.6857, 1.322, 0.7946, 0.7435, 0.4475, 0.7433, 0.4789, -0.2028, 0.4795, -0.2027, 0.448, 0.7437, 0.4047, 0.7435, 0.4475, -0.2027, 0.448, -0.2025, 0.4054, 0.7439, 0.3483, 0.7437, 0.4047, -0.2025, 0.4054, -0.2023, 0.3492, 0.7441, 0.2809, 0.7439, 0.3483, -0.2023, 0.3492, -0.2021, 0.282, 0.7444, 0.2075, 0.7441, 0.2809, -0.2021, 0.282, -0.202, 0.209, 0.7402, -0.3782, 0.7444, 0.2075, -0.202, 0.209, -0.2043, -0.3741, 0.7608, 0.5169, 0.7622, 0.5333, -0.2223, 0.5338, -0.2206, 0.5179, -0.2032, 0.5527, 0.7429, 0.5522, 0.7427, 0.5949, -0.2034, 0.5954, -0.2034, 0.5954, 0.7427, 0.5949, 0.7425, 0.6511, -0.2036, 0.6518, -0.2036, 0.6518, 0.7425, 0.6511, 0.7423, 0.7183, -0.2039, 0.7192, 0.7422, 0.7913, -0.2043, 0.7926, -0.2039, 0.7192, 0.7423, 0.7183, 0.7637, 0.4741, 0.7656, 0.5342, -0.2255, 0.5351, -0.2232, 0.4747, -0.2005, 1.378, -0.2043, 0.7926, 0.7422, 0.7913, 0.7441, 1.375, 0.5923, 0.5804, 0.5923, 0.4025, 0.5075, 0.4025, 0.5075, 0.5804, 0.5499, 0.5804])
me_cube_005.materials.append(mat_material_003)
me_cube_005.update()

# ---- objects
ob_camera = bpy.data.objects.new('Camera', cam_camera)
ob_stonewall = bpy.data.objects.new('StoneWall', me_cube_002)
ob_cube_002 = bpy.data.objects.new('Cube.002', me_cube_004)
ob_stonewalldoor = bpy.data.objects.new('StoneWallDoor', me_cube_005)
ob_sun = bpy.data.objects.new('Sun', light_sun)

# ---- transforms, parenting, visibility, modifiers, constraints
ob_camera.location = (7.359, -6.926, 4.958)
ob_camera.rotation_euler = (1.109, 0.0, 0.8149)
ob_camera.lock_rotations_4d = False
ob_camera.empty_display_type = 'ARROWS'
ob_camera.color = (0.0, 0.0, 0.0, 0.0)
ob_camera.display_type = 'WIRE'
ob_camera.lineart.crease_threshold = 0.0
ob_stonewall.location = (0.0, 0.0, -0.01518)
ob_stonewall.scale = (5.0, 1.0, 2.0)
_vg = ob_stonewall.vertex_groups.new(name='Group')
_vg.add([9, 10], 1.0, 'REPLACE')
_vg = ob_stonewall.vertex_groups.new(name='Group.001')
_vg.add([8, 11], 1.0, 'REPLACE')
_m = ob_stonewall.modifiers.new('Bevel', 'BEVEL')
_m.width = 0.25
_m.width_pct = 0.25
_m.segments = 5
_m.limit_method = 'VGROUP'
_m.vertex_group = 'Group'
_m.profile_type = 'CUSTOM'
_m = ob_stonewall.modifiers.new('Bevel.001', 'BEVEL')
_m.width = 0.25
_m.width_pct = 0.25
_m.segments = 5
_m.limit_method = 'VGROUP'
_m.vertex_group = 'Group.001'
_m.profile_type = 'CUSTOM'
ob_cube_002.location = (0.0, 0.0, 0.6471)
_vg = ob_cube_002.vertex_groups.new(name='Group')
_vg = ob_cube_002.vertex_groups.new(name='Group.001')
ob_stonewalldoor.location = (0.0, 0.0, -0.01518)
ob_stonewalldoor.scale = (5.0, 1.0, 2.0)
_vg = ob_stonewalldoor.vertex_groups.new(name='Group')
_vg.add([9, 10], 1.0, 'REPLACE')
_vg = ob_stonewalldoor.vertex_groups.new(name='Group.001')
_vg.add([8, 11], 1.0, 'REPLACE')
_m = ob_stonewalldoor.modifiers.new('Bevel', 'BEVEL')
_m.width = 0.25
_m.width_pct = 0.25
_m.segments = 5
_m.limit_method = 'VGROUP'
_m.vertex_group = 'Group'
_m.profile_type = 'CUSTOM'
_m = ob_stonewalldoor.modifiers.new('Bevel.001', 'BEVEL')
_m.width = 0.25
_m.width_pct = 0.25
_m.segments = 5
_m.limit_method = 'VGROUP'
_m.vertex_group = 'Group.001'
_m.profile_type = 'CUSTOM'
ob_sun.location = (3.492, 9.726, 12.97)
ob_sun.rotation_euler = (0.7279, -0.1694, -1.951)

# ---- collection membership
col_collection.objects.link(ob_camera)
col_collection.objects.link(ob_stonewall)
col_collection.objects.link(ob_cube_002)
col_collection.objects.link(ob_stonewalldoor)
col_collection.objects.link(ob_sun)

# ---- scene / render settings (as saved in the file)
scene.camera = ob_camera
scene.frame_start = 1; scene.frame_end = 250; scene.frame_set(57)
scene.render.engine = 'BLENDER_EEVEE_NEXT'
bpy.context.view_layer.update()
